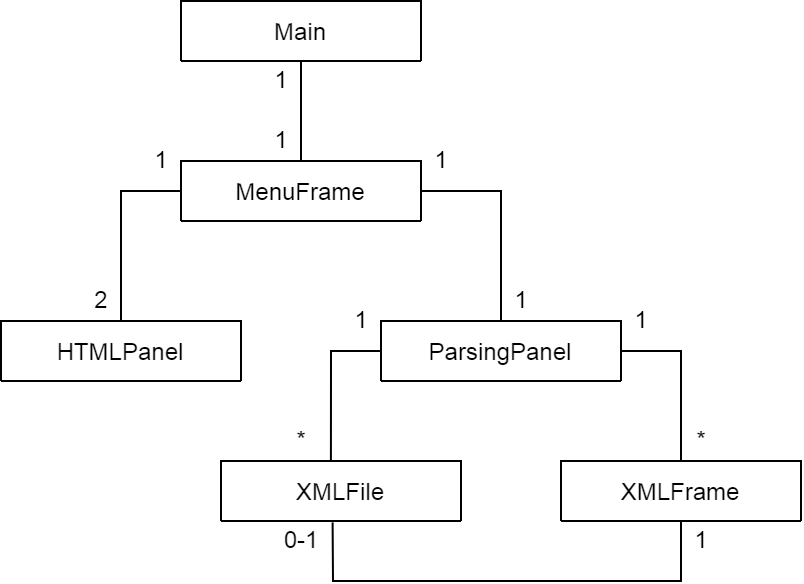

The diagram above was exported from draw.io. Its source (the exported page's mxGraphModel, read from the mxfile embedded in the PNG):
<mxGraphModel dx="741" dy="414" grid="1" gridSize="10" guides="1" tooltips="1" connect="1" arrows="1" fold="1" page="0" pageScale="1" pageWidth="827" pageHeight="1169" math="0" shadow="0">
  <root>
    <mxCell id="0" />
    <mxCell id="1" parent="0" />
    <mxCell id="2" value="Main" style="swimlane;fontStyle=0;childLayout=stackLayout;horizontal=1;startSize=30;horizontalStack=0;resizeParent=1;resizeParentMax=0;resizeLast=0;collapsible=1;marginBottom=0;" vertex="1" parent="1">
      <mxGeometry x="370" y="170" width="120" height="30" as="geometry" />
    </mxCell>
    <mxCell id="3" value="MenuFrame" style="swimlane;fontStyle=0;childLayout=stackLayout;horizontal=1;startSize=30;horizontalStack=0;resizeParent=1;resizeParentMax=0;resizeLast=0;collapsible=1;marginBottom=0;" vertex="1" parent="1">
      <mxGeometry x="370" y="250" width="120" height="30" as="geometry" />
    </mxCell>
    <mxCell id="4" value="HTMLPanel" style="swimlane;fontStyle=0;childLayout=stackLayout;horizontal=1;startSize=30;horizontalStack=0;resizeParent=1;resizeParentMax=0;resizeLast=0;collapsible=1;marginBottom=0;" vertex="1" parent="1">
      <mxGeometry x="280" y="330" width="120" height="30" as="geometry" />
    </mxCell>
    <mxCell id="5" value="ParsingPanel" style="swimlane;fontStyle=0;childLayout=stackLayout;horizontal=1;startSize=30;horizontalStack=0;resizeParent=1;resizeParentMax=0;resizeLast=0;collapsible=1;marginBottom=0;" vertex="1" parent="1">
      <mxGeometry x="470" y="330" width="120" height="30" as="geometry" />
    </mxCell>
    <mxCell id="6" value="XMLFrame" style="swimlane;fontStyle=0;childLayout=stackLayout;horizontal=1;startSize=30;horizontalStack=0;resizeParent=1;resizeParentMax=0;resizeLast=0;collapsible=1;marginBottom=0;" vertex="1" parent="1">
      <mxGeometry x="560" y="400" width="120" height="30" as="geometry" />
    </mxCell>
    <mxCell id="7" value="XMLFile" style="swimlane;fontStyle=0;childLayout=stackLayout;horizontal=1;startSize=30;horizontalStack=0;resizeParent=1;resizeParentMax=0;resizeLast=0;collapsible=1;marginBottom=0;" vertex="1" parent="1">
      <mxGeometry x="390" y="400" width="120" height="30" as="geometry" />
    </mxCell>
    <mxCell id="8" value="" style="endArrow=none;html=1;rounded=0;entryX=0.5;entryY=1;entryDx=0;entryDy=0;exitX=0.5;exitY=0;exitDx=0;exitDy=0;" edge="1" source="3" target="2" parent="1">
      <mxGeometry width="50" height="50" relative="1" as="geometry">
        <mxPoint x="405" y="260" as="sourcePoint" />
        <mxPoint x="455" y="210" as="targetPoint" />
      </mxGeometry>
    </mxCell>
    <mxCell id="9" value="" style="endArrow=none;html=1;rounded=0;exitX=0.5;exitY=0;exitDx=0;exitDy=0;entryX=0;entryY=0.5;entryDx=0;entryDy=0;" edge="1" source="4" target="3" parent="1">
      <mxGeometry width="50" height="50" relative="1" as="geometry">
        <mxPoint x="320" y="310" as="sourcePoint" />
        <mxPoint x="370" y="260" as="targetPoint" />
        <Array as="points">
          <mxPoint x="340" y="265" />
        </Array>
      </mxGeometry>
    </mxCell>
    <mxCell id="10" value="" style="endArrow=none;html=1;rounded=0;entryX=1;entryY=0.5;entryDx=0;entryDy=0;exitX=0.5;exitY=0;exitDx=0;exitDy=0;" edge="1" source="5" target="3" parent="1">
      <mxGeometry width="50" height="50" relative="1" as="geometry">
        <mxPoint x="460" y="310" as="sourcePoint" />
        <mxPoint x="510" y="260" as="targetPoint" />
        <Array as="points">
          <mxPoint x="530" y="265" />
        </Array>
      </mxGeometry>
    </mxCell>
    <mxCell id="11" value="" style="endArrow=none;html=1;rounded=0;entryX=0;entryY=0.5;entryDx=0;entryDy=0;exitX=0.458;exitY=-0.003;exitDx=0;exitDy=0;exitPerimeter=0;" edge="1" source="7" target="5" parent="1">
      <mxGeometry width="50" height="50" relative="1" as="geometry">
        <mxPoint x="460" y="360" as="sourcePoint" />
        <mxPoint x="510" y="310" as="targetPoint" />
        <Array as="points">
          <mxPoint x="445" y="345" />
        </Array>
      </mxGeometry>
    </mxCell>
    <mxCell id="12" value="" style="endArrow=none;html=1;rounded=0;entryX=1;entryY=0.5;entryDx=0;entryDy=0;exitX=0.5;exitY=0;exitDx=0;exitDy=0;" edge="1" source="6" target="5" parent="1">
      <mxGeometry width="50" height="50" relative="1" as="geometry">
        <mxPoint x="460" y="360" as="sourcePoint" />
        <mxPoint x="510" y="310" as="targetPoint" />
        <Array as="points">
          <mxPoint x="620" y="345" />
        </Array>
      </mxGeometry>
    </mxCell>
    <mxCell id="13" value="1" style="text;html=1;align=center;verticalAlign=middle;resizable=0;points=[];autosize=1;strokeColor=none;fillColor=none;" vertex="1" parent="1">
      <mxGeometry x="410" y="200" width="20" height="20" as="geometry" />
    </mxCell>
    <mxCell id="14" value="1" style="text;html=1;align=center;verticalAlign=middle;resizable=0;points=[];autosize=1;strokeColor=none;fillColor=none;" vertex="1" parent="1">
      <mxGeometry x="350" y="240" width="20" height="20" as="geometry" />
    </mxCell>
    <mxCell id="15" value="1" style="text;html=1;align=center;verticalAlign=middle;resizable=0;points=[];autosize=1;strokeColor=none;fillColor=none;" vertex="1" parent="1">
      <mxGeometry x="410" y="230" width="20" height="20" as="geometry" />
    </mxCell>
    <mxCell id="16" value="2" style="text;html=1;align=center;verticalAlign=middle;resizable=0;points=[];autosize=1;strokeColor=none;fillColor=none;" vertex="1" parent="1">
      <mxGeometry x="320" y="310" width="20" height="20" as="geometry" />
    </mxCell>
    <mxCell id="17" value="1" style="text;html=1;align=center;verticalAlign=middle;resizable=0;points=[];autosize=1;strokeColor=none;fillColor=none;" vertex="1" parent="1">
      <mxGeometry x="490" y="240" width="20" height="20" as="geometry" />
    </mxCell>
    <mxCell id="18" value="1" style="text;html=1;align=center;verticalAlign=middle;resizable=0;points=[];autosize=1;strokeColor=none;fillColor=none;" vertex="1" parent="1">
      <mxGeometry x="530" y="310" width="20" height="20" as="geometry" />
    </mxCell>
    <mxCell id="19" value="1" style="text;html=1;align=center;verticalAlign=middle;resizable=0;points=[];autosize=1;strokeColor=none;fillColor=none;" vertex="1" parent="1">
      <mxGeometry x="590" y="320" width="20" height="20" as="geometry" />
    </mxCell>
    <mxCell id="20" value="1" style="text;html=1;align=center;verticalAlign=middle;resizable=0;points=[];autosize=1;strokeColor=none;fillColor=none;" vertex="1" parent="1">
      <mxGeometry x="450" y="320" width="20" height="20" as="geometry" />
    </mxCell>
    <mxCell id="21" value="*" style="text;html=1;align=center;verticalAlign=middle;resizable=0;points=[];autosize=1;strokeColor=none;fillColor=none;" vertex="1" parent="1">
      <mxGeometry x="620" y="380" width="20" height="20" as="geometry" />
    </mxCell>
    <mxCell id="22" value="*" style="text;html=1;align=center;verticalAlign=middle;resizable=0;points=[];autosize=1;strokeColor=none;fillColor=none;" vertex="1" parent="1">
      <mxGeometry x="420" y="380" width="20" height="20" as="geometry" />
    </mxCell>
    <mxCell id="23" value="" style="endArrow=none;html=1;rounded=0;exitX=0.465;exitY=1.023;exitDx=0;exitDy=0;exitPerimeter=0;entryX=0.5;entryY=1;entryDx=0;entryDy=0;" edge="1" source="7" target="6" parent="1">
      <mxGeometry width="50" height="50" relative="1" as="geometry">
        <mxPoint x="460" y="410" as="sourcePoint" />
        <mxPoint x="510" y="360" as="targetPoint" />
        <Array as="points">
          <mxPoint x="446" y="460" />
          <mxPoint x="620" y="460" />
        </Array>
      </mxGeometry>
    </mxCell>
    <mxCell id="24" value="0-1" style="text;html=1;align=center;verticalAlign=middle;resizable=0;points=[];autosize=1;strokeColor=none;fillColor=none;" vertex="1" parent="1">
      <mxGeometry x="415" y="430" width="30" height="20" as="geometry" />
    </mxCell>
    <mxCell id="25" value="1" style="text;html=1;align=center;verticalAlign=middle;resizable=0;points=[];autosize=1;strokeColor=none;fillColor=none;" vertex="1" parent="1">
      <mxGeometry x="620" y="430" width="20" height="20" as="geometry" />
    </mxCell>
  </root>
</mxGraphModel>